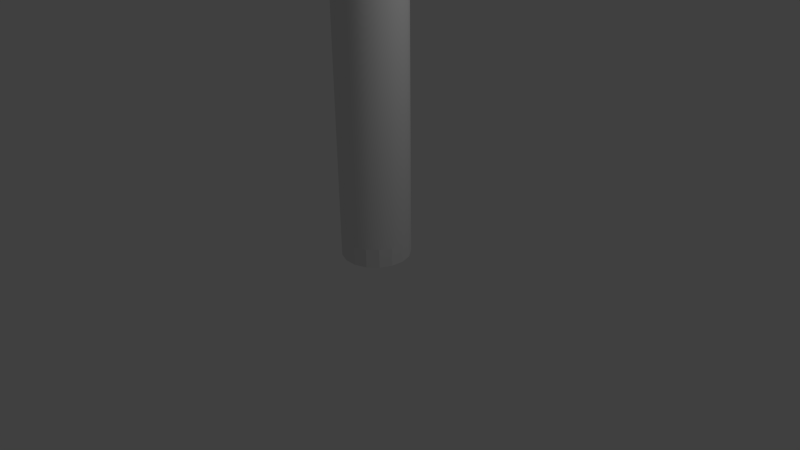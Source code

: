# Source: tube.blend  (saved by Blender 2.59.0; exported with 4.5.12 LTS)
import bpy
from mathutils import Matrix  # noqa: F401  (used for matrix-valued properties, if any)

bpy.ops.wm.read_factory_settings(use_empty=True)
scene = bpy.context.scene
scene.name = 'Scene'

# ---- collections
col_collection_1 = bpy.data.collections.new('Collection 1'); scene.collection.children.link(col_collection_1)

# ---- world
world_world = bpy.data.worlds.new('World'); scene.world = world_world
world_world.color = (0.05088, 0.05088, 0.05088)
world_world.use_sun_shadow = False
world_world.sun_shadow_jitter_overblur = 0.0
world_world.cycles.sampling_method = 'MANUAL'
world_world.cycles.sample_map_resolution = 256

# ---- cameras
cam_camera = bpy.data.cameras.new('Camera')
cam_camera.clip_end = 100.0
cam_camera.lens = 35.0
cam_camera.ortho_scale = 7.314
cam_camera.dof.focus_distance = 0.0
cam_camera.dof.aperture_fstop = 128.0

# ---- lights
light_lamp = bpy.data.lights.new('Lamp', 'POINT')
light_lamp.transmission_factor = 0.0
light_lamp.cutoff_distance = 30.0
light_lamp.energy = 100.0
light_lamp.shadow_buffer_clip_start = 1.001
light_lamp.shadow_soft_size = 1.0
light_lamp.shadow_maximum_resolution = 0.006
light_lamp.use_absolute_resolution = True
light_lamp.cycles.use_multiple_importance_sampling = False

# ---- meshes
me_cylinder_002 = bpy.data.meshes.new('Cylinder.002')
me_cylinder_002.from_pydata([(0.0, 0.0, -2.5), (-0.1806, 0.4662, -2.5), (-0.3368, 0.3695, -2.5), (-0.4476, 0.2229, -2.5), (-0.4979, 0.04613, -2.5), (-0.4809, -0.1368, -2.5), (-0.399, -0.3013, -2.5), (-0.2632, -0.4251, -2.5), (-0.09187, -0.4915, -2.5), (0.09187, -0.4915, -2.5), (0.2632, -0.4251, -2.5), (0.399, -0.3013, -2.5), (0.4809, -0.1368, -2.5), (0.4979, 0.04613, -2.5), (0.4476, 0.2229, -2.5), (0.3368, 0.3695, -2.5), (0.1806, 0.4662, -2.5), (0.0, 0.5, -2.5)], [], [(17, 0, 1), (0, 2, 1), (0, 3, 2), (0, 4, 3), (0, 5, 4), (0, 6, 5), (0, 7, 6), (0, 8, 7), (0, 9, 8), (0, 10, 9), (0, 11, 10), (0, 12, 11), (0, 13, 12), (0, 14, 13), (0, 15, 14), (0, 16, 15), (0, 17, 16)])
me_cylinder_002.use_remesh_preserve_volume = False
me_cylinder_002.use_remesh_preserve_attributes = False
me_cylinder_002.use_mirror_vertex_groups = False
me_cylinder_002.update()
me_cylinder_001 = bpy.data.meshes.new('Cylinder.001')
me_cylinder_001.from_pydata([(0.0, 0.0, 2.5), (-0.1806, 0.4662, 2.5), (-0.3368, 0.3695, 2.5), (-0.4476, 0.2229, 2.5), (-0.4979, 0.04614, 2.5), (-0.4809, -0.1368, 2.5), (-0.399, -0.3013, 2.5), (-0.2632, -0.4251, 2.5), (-0.09188, -0.4915, 2.5), (0.09187, -0.4915, 2.5), (0.2632, -0.4251, 2.5), (0.399, -0.3013, 2.5), (0.4809, -0.1368, 2.5), (0.4979, 0.04613, 2.5), (0.4476, 0.2229, 2.5), (0.3368, 0.3695, 2.5), (0.1806, 0.4662, 2.5), (5.643e-07, 0.5, 2.5)], [], [(0, 17, 1), (0, 1, 2), (0, 2, 3), (0, 3, 4), (0, 4, 5), (0, 5, 6), (0, 6, 7), (0, 7, 8), (0, 8, 9), (0, 9, 10), (0, 10, 11), (0, 11, 12), (0, 12, 13), (0, 13, 14), (0, 14, 15), (0, 15, 16), (0, 16, 17)])
me_cylinder_001.use_remesh_preserve_volume = False
me_cylinder_001.use_remesh_preserve_attributes = False
me_cylinder_001.use_mirror_vertex_groups = False
me_cylinder_001.update()
me_cylinder = bpy.data.meshes.new('Cylinder')
me_cylinder.from_pydata([(0.0, 0.5, -2.5), (0.1806, 0.4662, -2.5), (0.3368, 0.3695, -2.5), (0.4476, 0.2229, -2.5), (0.4979, 0.04613, -2.5), (0.4809, -0.1368, -2.5), (0.399, -0.3013, -2.5), (0.2632, -0.4251, -2.5), (0.09187, -0.4915, -2.5), (-0.09187, -0.4915, -2.5), (-0.2632, -0.4251, -2.5), (-0.399, -0.3013, -2.5), (-0.4809, -0.1368, -2.5), (-0.4979, 0.04613, -2.5), (-0.4476, 0.2229, -2.5), (-0.3368, 0.3695, -2.5), (-0.1806, 0.4662, -2.5), (5.643e-07, 0.5, 2.5), (0.1806, 0.4662, 2.5), (0.3368, 0.3695, 2.5), (0.4476, 0.2229, 2.5), (0.4979, 0.04613, 2.5), (0.4809, -0.1368, 2.5), (0.399, -0.3013, 2.5), (0.2632, -0.4251, 2.5), (0.09187, -0.4915, 2.5), (-0.09188, -0.4915, 2.5), (-0.2632, -0.4251, 2.5), (-0.399, -0.3013, 2.5), (-0.4809, -0.1368, 2.5), (-0.4979, 0.04614, 2.5), (-0.4476, 0.2229, 2.5), (-0.3368, 0.3695, 2.5), (-0.1806, 0.4662, 2.5), (0.1806, 0.4662, -2.222), (0.1806, 0.4662, -1.944), (0.1806, 0.4662, -1.667), (0.1806, 0.4662, -1.389), (0.1806, 0.4662, -1.111), (0.1806, 0.4662, -0.8333), (0.1806, 0.4662, -0.5556), (0.1806, 0.4662, -0.2778), (0.1806, 0.4662, 0.0), (0.1806, 0.4662, 0.2778), (0.1806, 0.4662, 0.5556), (0.1806, 0.4662, 0.8333), (0.1806, 0.4662, 1.111), (0.1806, 0.4662, 1.389), (0.1806, 0.4662, 1.667), (0.1806, 0.4662, 1.944), (0.1806, 0.4662, 2.222), (3.135e-08, 0.5, -2.222), (6.27e-08, 0.5, -1.944), (9.404e-08, 0.5, -1.667), (1.254e-07, 0.5, -1.389), (1.567e-07, 0.5, -1.111), (1.881e-07, 0.5, -0.8333), (2.194e-07, 0.5, -0.5556), (2.508e-07, 0.5, -0.2778), (2.821e-07, 0.5, 0.0), (3.135e-07, 0.5, 0.2778), (3.448e-07, 0.5, 0.5556), (3.762e-07, 0.5, 0.8333), (4.075e-07, 0.5, 1.111), (4.389e-07, 0.5, 1.389), (4.702e-07, 0.5, 1.667), (5.016e-07, 0.5, 1.944), (5.329e-07, 0.5, 2.222), (0.3368, 0.3695, -2.222), (0.3368, 0.3695, -1.944), (0.3368, 0.3695, -1.667), (0.3368, 0.3695, -1.389), (0.3368, 0.3695, -1.111), (0.3368, 0.3695, -0.8333), (0.3368, 0.3695, -0.5556), (0.3368, 0.3695, -0.2778), (0.3368, 0.3695, 0.0), (0.3368, 0.3695, 0.2778), (0.3368, 0.3695, 0.5556), (0.3368, 0.3695, 0.8333), (0.3368, 0.3695, 1.111), (0.3368, 0.3695, 1.389), (0.3368, 0.3695, 1.667), (0.3368, 0.3695, 1.944), (0.3368, 0.3695, 2.222), (0.4476, 0.2229, -2.222), (0.4476, 0.2229, -1.944), (0.4476, 0.2229, -1.667), (0.4476, 0.2229, -1.389), (0.4476, 0.2229, -1.111), (0.4476, 0.2229, -0.8333), (0.4476, 0.2229, -0.5556), (0.4476, 0.2229, -0.2778), (0.4476, 0.2229, 0.0), (0.4476, 0.2229, 0.2778), (0.4476, 0.2229, 0.5556), (0.4476, 0.2229, 0.8333), (0.4476, 0.2229, 1.111), (0.4476, 0.2229, 1.389), (0.4476, 0.2229, 1.667), (0.4476, 0.2229, 1.944), (0.4476, 0.2229, 2.222), (0.4979, 0.04613, -2.222), (0.4979, 0.04613, -1.944), (0.4979, 0.04613, -1.667), (0.4979, 0.04613, -1.389), (0.4979, 0.04613, -1.111), (0.4979, 0.04613, -0.8333), (0.4979, 0.04613, -0.5556), (0.4979, 0.04613, -0.2778), (0.4979, 0.04613, 0.0), (0.4979, 0.04613, 0.2778), (0.4979, 0.04613, 0.5556), (0.4979, 0.04613, 0.8333), (0.4979, 0.04613, 1.111), (0.4979, 0.04613, 1.389), (0.4979, 0.04613, 1.667), (0.4979, 0.04613, 1.944), (0.4979, 0.04613, 2.222), (0.4809, -0.1368, -2.222), (0.4809, -0.1368, -1.944), (0.4809, -0.1368, -1.667), (0.4809, -0.1368, -1.389), (0.4809, -0.1368, -1.111), (0.4809, -0.1368, -0.8333), (0.4809, -0.1368, -0.5556), (0.4809, -0.1368, -0.2778), (0.4809, -0.1368, 0.0), (0.4809, -0.1368, 0.2778), (0.4809, -0.1368, 0.5556), (0.4809, -0.1368, 0.8333), (0.4809, -0.1368, 1.111), (0.4809, -0.1368, 1.389), (0.4809, -0.1368, 1.667), (0.4809, -0.1368, 1.944), (0.4809, -0.1368, 2.222), (0.399, -0.3013, -2.222), (0.399, -0.3013, -1.944), (0.399, -0.3013, -1.667), (0.399, -0.3013, -1.389), (0.399, -0.3013, -1.111), (0.399, -0.3013, -0.8333), (0.399, -0.3013, -0.5556), (0.399, -0.3013, -0.2778), (0.399, -0.3013, 0.0), (0.399, -0.3013, 0.2778), (0.399, -0.3013, 0.5556), (0.399, -0.3013, 0.8333), (0.399, -0.3013, 1.111), (0.399, -0.3013, 1.389), (0.399, -0.3013, 1.667), (0.399, -0.3013, 1.944), (0.399, -0.3013, 2.222), (0.2632, -0.4251, -2.222), (0.2632, -0.4251, -1.944), (0.2632, -0.4251, -1.667), (0.2632, -0.4251, -1.389), (0.2632, -0.4251, -1.111), (0.2632, -0.4251, -0.8333), (0.2632, -0.4251, -0.5556), (0.2632, -0.4251, -0.2778), (0.2632, -0.4251, 0.0), (0.2632, -0.4251, 0.2778), (0.2632, -0.4251, 0.5556), (0.2632, -0.4251, 0.8333), (0.2632, -0.4251, 1.111), (0.2632, -0.4251, 1.389), (0.2632, -0.4251, 1.667), (0.2632, -0.4251, 1.944), (0.2632, -0.4251, 2.222), (0.09187, -0.4915, -2.222), (0.09187, -0.4915, -1.944), (0.09187, -0.4915, -1.667), (0.09187, -0.4915, -1.389), (0.09187, -0.4915, -1.111), (0.09187, -0.4915, -0.8333), (0.09187, -0.4915, -0.5556), (0.09187, -0.4915, -0.2778), (0.09187, -0.4915, 0.0), (0.09187, -0.4915, 0.2778), (0.09187, -0.4915, 0.5556), (0.09187, -0.4915, 0.8333), (0.09187, -0.4915, 1.111), (0.09187, -0.4915, 1.389), (0.09187, -0.4915, 1.667), (0.09187, -0.4915, 1.944), (0.09187, -0.4915, 2.222), (-0.09187, -0.4915, -2.222), (-0.09187, -0.4915, -1.944), (-0.09187, -0.4915, -1.667), (-0.09188, -0.4915, -1.389), (-0.09188, -0.4915, -1.111), (-0.09188, -0.4915, -0.8333), (-0.09188, -0.4915, -0.5556), (-0.09188, -0.4915, -0.2778), (-0.09188, -0.4915, 0.0), (-0.09188, -0.4915, 0.2778), (-0.09188, -0.4915, 0.5556), (-0.09188, -0.4915, 0.8333), (-0.09188, -0.4915, 1.111), (-0.09188, -0.4915, 1.389), (-0.09188, -0.4915, 1.667), (-0.09188, -0.4915, 1.944), (-0.09188, -0.4915, 2.222), (-0.2632, -0.4251, -2.222), (-0.2632, -0.4251, -1.944), (-0.2632, -0.4251, -1.667), (-0.2632, -0.4251, -1.389), (-0.2632, -0.4251, -1.111), (-0.2632, -0.4251, -0.8333), (-0.2632, -0.4251, -0.5556), (-0.2632, -0.4251, -0.2778), (-0.2632, -0.4251, 0.0), (-0.2632, -0.4251, 0.2778), (-0.2632, -0.4251, 0.5556), (-0.2632, -0.4251, 0.8333), (-0.2632, -0.4251, 1.111), (-0.2632, -0.4251, 1.389), (-0.2632, -0.4251, 1.667), (-0.2632, -0.4251, 1.944), (-0.2632, -0.4251, 2.222), (-0.399, -0.3013, -2.222), (-0.399, -0.3013, -1.944), (-0.399, -0.3013, -1.667), (-0.399, -0.3013, -1.389), (-0.399, -0.3013, -1.111), (-0.399, -0.3013, -0.8333), (-0.399, -0.3013, -0.5556), (-0.399, -0.3013, -0.2778), (-0.399, -0.3013, 0.0), (-0.399, -0.3013, 0.2778), (-0.399, -0.3013, 0.5556), (-0.399, -0.3013, 0.8333), (-0.399, -0.3013, 1.111), (-0.399, -0.3013, 1.389), (-0.399, -0.3013, 1.667), (-0.399, -0.3013, 1.944), (-0.399, -0.3013, 2.222), (-0.4809, -0.1368, -2.222), (-0.4809, -0.1368, -1.944), (-0.4809, -0.1368, -1.667), (-0.4809, -0.1368, -1.389), (-0.4809, -0.1368, -1.111), (-0.4809, -0.1368, -0.8333), (-0.4809, -0.1368, -0.5556), (-0.4809, -0.1368, -0.2778), (-0.4809, -0.1368, 0.0), (-0.4809, -0.1368, 0.2778), (-0.4809, -0.1368, 0.5556), (-0.4809, -0.1368, 0.8333), (-0.4809, -0.1368, 1.111), (-0.4809, -0.1368, 1.389), (-0.4809, -0.1368, 1.667), (-0.4809, -0.1368, 1.944), (-0.4809, -0.1368, 2.222), (-0.4979, 0.04613, -2.222), (-0.4979, 0.04613, -1.944), (-0.4979, 0.04613, -1.667), (-0.4979, 0.04613, -1.389), (-0.4979, 0.04613, -1.111), (-0.4979, 0.04613, -0.8333), (-0.4979, 0.04613, -0.5556), (-0.4979, 0.04614, -0.2778), (-0.4979, 0.04614, 0.0), (-0.4979, 0.04614, 0.2778), (-0.4979, 0.04614, 0.5556), (-0.4979, 0.04614, 0.8333), (-0.4979, 0.04614, 1.111), (-0.4979, 0.04614, 1.389), (-0.4979, 0.04614, 1.667), (-0.4979, 0.04614, 1.944), (-0.4979, 0.04614, 2.222), (-0.4476, 0.2229, -2.222), (-0.4476, 0.2229, -1.944), (-0.4476, 0.2229, -1.667), (-0.4476, 0.2229, -1.389), (-0.4476, 0.2229, -1.111), (-0.4476, 0.2229, -0.8333), (-0.4476, 0.2229, -0.5556), (-0.4476, 0.2229, -0.2778), (-0.4476, 0.2229, 0.0), (-0.4476, 0.2229, 0.2778), (-0.4476, 0.2229, 0.5556), (-0.4476, 0.2229, 0.8333), (-0.4476, 0.2229, 1.111), (-0.4476, 0.2229, 1.389), (-0.4476, 0.2229, 1.667), (-0.4476, 0.2229, 1.944), (-0.4476, 0.2229, 2.222), (-0.3368, 0.3695, -2.222), (-0.3368, 0.3695, -1.944), (-0.3368, 0.3695, -1.667), (-0.3368, 0.3695, -1.389), (-0.3368, 0.3695, -1.111), (-0.3368, 0.3695, -0.8333), (-0.3368, 0.3695, -0.5556), (-0.3368, 0.3695, -0.2778), (-0.3368, 0.3695, 0.0), (-0.3368, 0.3695, 0.2778), (-0.3368, 0.3695, 0.5556), (-0.3368, 0.3695, 0.8333), (-0.3368, 0.3695, 1.111), (-0.3368, 0.3695, 1.389), (-0.3368, 0.3695, 1.667), (-0.3368, 0.3695, 1.944), (-0.3368, 0.3695, 2.222), (-0.1806, 0.4662, -2.222), (-0.1806, 0.4662, -1.944), (-0.1806, 0.4662, -1.667), (-0.1806, 0.4662, -1.389), (-0.1806, 0.4662, -1.111), (-0.1806, 0.4662, -0.8333), (-0.1806, 0.4662, -0.5556), (-0.1806, 0.4662, -0.2778), (-0.1806, 0.4662, 0.0), (-0.1806, 0.4662, 0.2778), (-0.1806, 0.4662, 0.5556), (-0.1806, 0.4662, 0.8333), (-0.1806, 0.4662, 1.111), (-0.1806, 0.4662, 1.389), (-0.1806, 0.4662, 1.667), (-0.1806, 0.4662, 1.944), (-0.1806, 0.4662, 2.222)], [], [(51, 0, 16), (51, 16, 306), (52, 51, 306), (52, 306, 307), (53, 52, 307), (53, 307, 308), (54, 53, 308), (54, 308, 309), (55, 54, 309), (55, 309, 310), (56, 55, 310), (56, 310, 311), (57, 56, 311), (57, 311, 312), (58, 57, 312), (58, 312, 313), (59, 58, 313), (59, 313, 314), (60, 59, 314), (60, 314, 315), (61, 60, 315), (61, 315, 316), (62, 61, 316), (62, 316, 317), (63, 62, 317), (63, 317, 318), (64, 63, 318), (64, 318, 319), (65, 64, 319), (65, 319, 320), (66, 65, 320), (66, 320, 321), (67, 66, 321), (67, 321, 322), (17, 67, 322), (17, 322, 33), (305, 32, 33), (305, 33, 322), (304, 305, 321), (305, 322, 321), (303, 304, 321), (303, 321, 320), (302, 303, 320), (302, 320, 319), (301, 302, 319), (301, 319, 318), (300, 301, 318), (300, 318, 317), (299, 300, 317), (299, 317, 316), (298, 299, 316), (298, 316, 315), (297, 298, 315), (297, 315, 314), (296, 297, 313), (297, 314, 313), (295, 296, 313), (295, 313, 312), (294, 295, 312), (294, 312, 311), (293, 294, 311), (293, 311, 310), (292, 293, 310), (292, 310, 309), (291, 292, 309), (291, 309, 308), (290, 291, 308), (290, 308, 307), (289, 290, 307), (289, 307, 306), (15, 289, 306), (15, 306, 16), (288, 31, 32), (288, 32, 305), (287, 288, 304), (288, 305, 304), (286, 287, 304), (286, 304, 303), (285, 286, 303), (285, 303, 302), (284, 285, 302), (284, 302, 301), (283, 284, 301), (283, 301, 300), (282, 283, 300), (282, 300, 299), (281, 282, 299), (281, 299, 298), (280, 281, 298), (280, 298, 297), (279, 280, 296), (280, 297, 296), (278, 279, 296), (278, 296, 295), (277, 278, 295), (277, 295, 294), (276, 277, 294), (276, 294, 293), (275, 276, 293), (275, 293, 292), (274, 275, 292), (274, 292, 291), (273, 274, 291), (273, 291, 290), (272, 273, 290), (272, 290, 289), (14, 272, 289), (14, 289, 15), (271, 30, 31), (271, 31, 288), (270, 271, 288), (270, 288, 287), (269, 270, 287), (269, 287, 286), (268, 269, 286), (268, 286, 285), (267, 268, 285), (267, 285, 284), (266, 267, 284), (266, 284, 283), (265, 266, 283), (265, 283, 282), (264, 265, 282), (264, 282, 281), (263, 264, 280), (264, 281, 280), (262, 263, 280), (262, 280, 279), (261, 262, 279), (261, 279, 278), (260, 261, 278), (260, 278, 277), (259, 260, 277), (259, 277, 276), (258, 259, 276), (258, 276, 275), (257, 258, 275), (257, 275, 274), (256, 257, 274), (256, 274, 273), (255, 256, 272), (256, 273, 272), (13, 255, 272), (13, 272, 14), (254, 29, 271), (29, 30, 271), (253, 254, 270), (254, 271, 270), (252, 253, 270), (252, 270, 269), (251, 252, 268), (252, 269, 268), (250, 251, 268), (250, 268, 267), (249, 250, 266), (250, 267, 266), (248, 249, 266), (248, 266, 265), (247, 248, 265), (247, 265, 264), (246, 247, 264), (246, 264, 263), (245, 246, 263), (245, 263, 262), (244, 245, 262), (244, 262, 261), (243, 244, 260), (244, 261, 260), (242, 243, 260), (242, 260, 259), (241, 242, 259), (241, 259, 258), (240, 241, 258), (240, 258, 257), (239, 240, 257), (239, 257, 256), (238, 239, 255), (239, 256, 255), (12, 238, 255), (12, 255, 13), (237, 28, 29), (237, 29, 254), (236, 237, 253), (237, 254, 253), (235, 236, 253), (235, 253, 252), (234, 235, 252), (234, 252, 251), (233, 234, 251), (233, 251, 250), (232, 233, 249), (233, 250, 249), (231, 232, 249), (231, 249, 248), (230, 231, 247), (231, 248, 247), (229, 230, 247), (229, 247, 246), (228, 229, 245), (229, 246, 245), (227, 228, 245), (227, 245, 244), (226, 227, 244), (226, 244, 243), (225, 226, 243), (225, 243, 242), (224, 225, 242), (224, 242, 241), (223, 224, 241), (223, 241, 240), (222, 223, 240), (222, 240, 239), (221, 222, 238), (222, 239, 238), (11, 221, 238), (11, 238, 12), (220, 27, 28), (220, 28, 237), (219, 220, 237), (219, 237, 236), (218, 219, 236), (218, 236, 235), (217, 218, 235), (217, 235, 234), (216, 217, 234), (216, 234, 233), (215, 216, 233), (215, 233, 232), (214, 215, 231), (215, 232, 231), (213, 214, 231), (213, 231, 230), (212, 213, 230), (212, 230, 229), (211, 212, 229), (211, 229, 228), (210, 211, 228), (210, 228, 227), (209, 210, 227), (209, 227, 226), (208, 209, 226), (208, 226, 225), (207, 208, 225), (207, 225, 224), (206, 207, 224), (206, 224, 223), (205, 206, 223), (205, 223, 222), (204, 205, 222), (204, 222, 221), (10, 204, 221), (10, 221, 11), (203, 26, 27), (203, 27, 220), (202, 203, 220), (202, 220, 219), (201, 202, 219), (201, 219, 218), (200, 201, 218), (200, 218, 217), (199, 200, 217), (199, 217, 216), (198, 199, 216), (198, 216, 215), (197, 198, 214), (198, 215, 214), (196, 197, 214), (196, 214, 213), (195, 196, 213), (195, 213, 212), (194, 195, 212), (194, 212, 211), (193, 194, 211), (193, 211, 210), (192, 193, 210), (192, 210, 209), (191, 192, 209), (191, 209, 208), (190, 191, 208), (190, 208, 207), (189, 190, 207), (189, 207, 206), (188, 189, 206), (188, 206, 205), (187, 188, 205), (187, 205, 204), (9, 187, 204), (9, 204, 10), (186, 25, 26), (186, 26, 203), (185, 186, 203), (185, 203, 202), (184, 185, 202), (184, 202, 201), (183, 184, 201), (183, 201, 200), (182, 183, 200), (182, 200, 199), (181, 182, 199), (181, 199, 198), (180, 181, 198), (180, 198, 197), (179, 180, 197), (179, 197, 196), (178, 179, 196), (178, 196, 195), (177, 178, 195), (177, 195, 194), (176, 177, 194), (176, 194, 193), (175, 176, 193), (175, 193, 192), (174, 175, 192), (174, 192, 191), (173, 174, 191), (173, 191, 190), (172, 173, 190), (172, 190, 189), (171, 172, 189), (171, 189, 188), (170, 171, 188), (170, 188, 187), (8, 170, 187), (8, 187, 9), (169, 24, 25), (169, 25, 186), (168, 169, 186), (168, 186, 185), (167, 168, 185), (167, 185, 184), (166, 167, 184), (166, 184, 183), (165, 166, 183), (165, 183, 182), (164, 165, 182), (164, 182, 181), (163, 164, 181), (163, 181, 180), (162, 163, 180), (162, 180, 179), (161, 162, 179), (161, 179, 178), (160, 161, 178), (160, 178, 177), (159, 160, 177), (159, 177, 176), (158, 159, 176), (158, 176, 175), (157, 158, 175), (157, 175, 174), (156, 157, 174), (156, 174, 173), (155, 156, 173), (155, 173, 172), (154, 155, 172), (154, 172, 171), (153, 154, 171), (153, 171, 170), (7, 153, 170), (7, 170, 8), (152, 23, 24), (152, 24, 169), (151, 152, 169), (151, 169, 168), (150, 151, 168), (150, 168, 167), (149, 150, 167), (149, 167, 166), (148, 149, 166), (148, 166, 165), (147, 148, 165), (147, 165, 164), (146, 147, 164), (146, 164, 163), (145, 146, 163), (145, 163, 162), (144, 145, 162), (144, 162, 161), (143, 144, 161), (143, 161, 160), (142, 143, 160), (142, 160, 159), (141, 142, 159), (141, 159, 158), (140, 141, 158), (140, 158, 157), (139, 140, 157), (139, 157, 156), (138, 139, 156), (138, 156, 155), (137, 138, 155), (137, 155, 154), (136, 137, 154), (136, 154, 153), (6, 136, 153), (6, 153, 7), (135, 22, 23), (135, 23, 152), (134, 135, 152), (134, 152, 151), (133, 134, 151), (133, 151, 150), (132, 133, 150), (132, 150, 149), (131, 132, 149), (131, 149, 148), (130, 131, 148), (130, 148, 147), (129, 130, 147), (129, 147, 146), (128, 129, 146), (128, 146, 145), (127, 128, 145), (127, 145, 144), (126, 127, 144), (126, 144, 143), (125, 126, 143), (125, 143, 142), (124, 125, 142), (124, 142, 141), (123, 124, 141), (123, 141, 140), (122, 123, 140), (122, 140, 139), (121, 122, 139), (121, 139, 138), (120, 121, 138), (120, 138, 137), (119, 120, 137), (119, 137, 136), (5, 119, 136), (5, 136, 6), (118, 21, 22), (118, 22, 135), (117, 118, 135), (117, 135, 134), (116, 117, 134), (116, 134, 133), (115, 116, 133), (115, 133, 132), (114, 115, 132), (114, 132, 131), (113, 114, 131), (113, 131, 130), (112, 113, 130), (112, 130, 129), (111, 112, 129), (111, 129, 128), (110, 111, 128), (110, 128, 127), (109, 110, 127), (109, 127, 126), (108, 109, 126), (108, 126, 125), (107, 108, 125), (107, 125, 124), (106, 107, 124), (106, 124, 123), (105, 106, 123), (105, 123, 122), (104, 105, 122), (104, 122, 121), (103, 104, 121), (103, 121, 120), (102, 103, 120), (102, 120, 119), (4, 102, 119), (4, 119, 5), (101, 20, 21), (101, 21, 118), (100, 101, 118), (100, 118, 117), (99, 100, 117), (99, 117, 116), (98, 99, 116), (98, 116, 115), (97, 98, 115), (97, 115, 114), (96, 97, 114), (96, 114, 113), (95, 96, 113), (95, 113, 112), (94, 95, 112), (94, 112, 111), (93, 94, 111), (93, 111, 110), (92, 93, 110), (92, 110, 109), (91, 92, 109), (91, 109, 108), (90, 91, 108), (90, 108, 107), (89, 90, 107), (89, 107, 106), (88, 89, 106), (88, 106, 105), (87, 88, 105), (87, 105, 104), (86, 87, 104), (86, 104, 103), (85, 86, 103), (85, 103, 102), (3, 85, 102), (3, 102, 4), (84, 19, 20), (84, 20, 101), (83, 84, 101), (83, 101, 100), (82, 83, 100), (82, 100, 99), (81, 82, 99), (81, 99, 98), (80, 81, 98), (80, 98, 97), (79, 80, 97), (79, 97, 96), (78, 79, 96), (78, 96, 95), (77, 78, 95), (77, 95, 94), (76, 77, 94), (76, 94, 93), (75, 76, 93), (75, 93, 92), (74, 75, 92), (74, 92, 91), (73, 74, 91), (73, 91, 90), (72, 73, 90), (72, 90, 89), (71, 72, 89), (71, 89, 88), (70, 71, 88), (70, 88, 87), (69, 70, 87), (69, 87, 86), (68, 69, 86), (68, 86, 85), (2, 68, 85), (2, 85, 3), (50, 18, 19), (50, 19, 84), (49, 50, 84), (49, 84, 83), (48, 49, 83), (48, 83, 82), (47, 48, 82), (47, 82, 81), (46, 47, 81), (46, 81, 80), (45, 46, 80), (45, 80, 79), (44, 45, 79), (44, 79, 78), (43, 44, 78), (43, 78, 77), (42, 43, 77), (42, 77, 76), (41, 42, 76), (41, 76, 75), (40, 41, 75), (40, 75, 74), (39, 40, 74), (39, 74, 73), (38, 39, 73), (38, 73, 72), (37, 38, 72), (37, 72, 71), (36, 37, 71), (36, 71, 70), (35, 36, 70), (35, 70, 69), (34, 35, 69), (34, 69, 68), (1, 34, 68), (1, 68, 2), (67, 17, 18), (67, 18, 50), (66, 67, 50), (66, 50, 49), (65, 66, 49), (65, 49, 48), (64, 65, 48), (64, 48, 47), (63, 64, 47), (63, 47, 46), (62, 63, 46), (62, 46, 45), (61, 62, 45), (61, 45, 44), (60, 61, 44), (60, 44, 43), (59, 60, 43), (59, 43, 42), (58, 59, 42), (58, 42, 41), (57, 58, 41), (57, 41, 40), (56, 57, 40), (56, 40, 39), (55, 56, 39), (55, 39, 38), (54, 55, 38), (54, 38, 37), (53, 54, 37), (53, 37, 36), (52, 53, 36), (52, 36, 35), (51, 52, 35), (51, 35, 34), (0, 51, 34), (0, 34, 1)])
me_cylinder.polygons.foreach_set('use_smooth', [0, 0, 1, 1, 1, 1, 1, 1, 1, 1, 1, 1, 1, 1, 1, 1, 1, 1, 1, 1, 1, 1, 1, 1, 1, 1, 1, 1, 1, 1, 1, 1, 1, 1, 0, 0, 0, 0, 1, 1, 1, 1, 1, 1, 1, 1, 1, 1, 1, 1, 1, 1, 1, 1, 1, 1, 1, 1, 1, 1, 1, 1, 1, 1, 1, 1, 1, 1, 1, 1, 0, 0, 0, 0, 1, 1, 1, 1, 1, 1, 1, 1, 1, 1, 1, 1, 1, 1, 1, 1, 1, 1, 1, 1, 1, 1, 1, 1, 1, 1, 1, 1, 1, 1, 1, 1, 0, 0, 0, 0, 1, 1, 1, 1, 1, 1, 1, 1, 1, 1, 1, 1, 1, 1, 1, 1, 1, 1, 1, 1, 1, 1, 1, 1, 1, 1, 1, 1, 1, 1, 1, 1, 0, 0, 0, 0, 1, 1, 1, 1, 1, 1, 1, 1, 1, 1, 1, 1, 1, 1, 1, 1, 1, 1, 1, 1, 1, 1, 1, 1, 1, 1, 1, 1, 1, 1, 1, 1, 0, 0, 0, 0, 1, 1, 1, 1, 1, 1, 1, 1, 1, 1, 1, 1, 1, 1, 1, 1, 1, 1, 1, 1, 1, 1, 1, 1, 1, 1, 1, 1, 1, 1, 1, 1, 0, 0, 0, 0, 1, 1, 1, 1, 1, 1, 1, 1, 1, 1, 1, 1, 1, 1, 1, 1, 1, 1, 1, 1, 1, 1, 1, 1, 1, 1, 1, 1, 1, 1, 1, 1, 0, 0, 0, 0, 1, 1, 1, 1, 1, 1, 1, 1, 1, 1, 1, 1, 1, 1, 1, 1, 1, 1, 1, 1, 1, 1, 1, 1, 1, 1, 1, 1, 1, 1, 1, 1, 0, 0, 0, 0, 1, 1, 1, 1, 1, 1, 1, 1, 1, 1, 1, 1, 1, 1, 1, 1, 1, 1, 1, 1, 1, 1, 1, 1, 1, 1, 1, 1, 1, 1, 1, 1, 0, 0, 0, 0, 1, 1, 1, 1, 1, 1, 1, 1, 1, 1, 1, 1, 1, 1, 1, 1, 1, 1, 1, 1, 1, 1, 1, 1, 1, 1, 1, 1, 1, 1, 1, 1, 0, 0, 0, 0, 1, 1, 1, 1, 1, 1, 1, 1, 1, 1, 1, 1, 1, 1, 1, 1, 1, 1, 1, 1, 1, 1, 1, 1, 1, 1, 1, 1, 1, 1, 1, 1, 0, 0, 0, 0, 1, 1, 1, 1, 1, 1, 1, 1, 1, 1, 1, 1, 1, 1, 1, 1, 1, 1, 1, 1, 1, 1, 1, 1, 1, 1, 1, 1, 1, 1, 1, 1, 0, 0, 0, 0, 1, 1, 1, 1, 1, 1, 1, 1, 1, 1, 1, 1, 1, 1, 1, 1, 1, 1, 1, 1, 1, 1, 1, 1, 1, 1, 1, 1, 1, 1, 1, 1, 0, 0, 0, 0, 1, 1, 1, 1, 1, 1, 1, 1, 1, 1, 1, 1, 1, 1, 1, 1, 1, 1, 1, 1, 1, 1, 1, 1, 1, 1, 1, 1, 1, 1, 1, 1, 0, 0, 0, 0, 1, 1, 1, 1, 1, 1, 1, 1, 1, 1, 1, 1, 1, 1, 1, 1, 1, 1, 1, 1, 1, 1, 1, 1, 1, 1, 1, 1, 1, 1, 1, 1, 0, 0, 0, 0, 1, 1, 1, 1, 1, 1, 1, 1, 1, 1, 1, 1, 1, 1, 1, 1, 1, 1, 1, 1, 1, 1, 1, 1, 1, 1, 1, 1, 1, 1, 1, 1, 0, 0, 0, 0, 1, 1, 1, 1, 1, 1, 1, 1, 1, 1, 1, 1, 1, 1, 1, 1, 1, 1, 1, 1, 1, 1, 1, 1, 1, 1, 1, 1, 1, 1, 1, 1, 0, 0])
me_cylinder.use_remesh_preserve_volume = False
me_cylinder.use_remesh_preserve_attributes = False
me_cylinder.use_mirror_vertex_groups = False
me_cylinder.update()

# ---- objects
ob_cylinder_002 = bpy.data.objects.new('Cylinder.002', me_cylinder_002)
ob_cylinder_001 = bpy.data.objects.new('Cylinder.001', me_cylinder_001)
ob_cylinder = bpy.data.objects.new('Cylinder', me_cylinder)
ob_lamp = bpy.data.objects.new('Lamp', light_lamp)
ob_camera = bpy.data.objects.new('Camera', cam_camera)

# ---- transforms, parenting, visibility, modifiers, constraints
ob_cylinder_002.location = (0.0, 0.0, 2.5)
ob_cylinder_002.lineart.crease_threshold = 0.0
ob_cylinder_001.location = (0.0, 0.0, 2.5)
ob_cylinder_001.lineart.crease_threshold = 0.0
ob_cylinder.location = (0.0, 0.0, 2.5)
ob_cylinder.lineart.crease_threshold = 0.0
ob_lamp.location = (4.076, 1.005, 5.904)
ob_lamp.rotation_euler = (0.6503, 0.05522, 1.866)
ob_lamp.lock_rotations_4d = False
ob_lamp.empty_display_type = 'ARROWS'
ob_lamp.color = (0.0, 0.0, 0.0, 0.0)
ob_lamp.lineart.crease_threshold = 0.0
ob_camera.location = (7.481, -6.508, 5.344)
ob_camera.rotation_euler = (1.109, 0.01082, 0.8149)
ob_camera.lock_rotations_4d = False
ob_camera.empty_display_type = 'ARROWS'
ob_camera.color = (0.0, 0.0, 0.0, 0.0)
ob_camera.display_type = 'WIRE'
ob_camera.lineart.crease_threshold = 0.0

# ---- collection membership
col_collection_1.objects.link(ob_cylinder_002)
col_collection_1.objects.link(ob_cylinder_001)
col_collection_1.objects.link(ob_cylinder)
col_collection_1.objects.link(ob_lamp)
col_collection_1.objects.link(ob_camera)

# ---- scene / render settings (as saved in the file)
scene.camera = ob_camera
scene.frame_start = 1; scene.frame_end = 250; scene.frame_set(1)
scene.render.engine = 'BLENDER_EEVEE_NEXT'
scene.render.image_settings.color_mode = 'RGB'
scene.render.image_settings.compression = 90
scene.render.resolution_percentage = 50
scene.render.dither_intensity = 0.0
scene.render.bake_margin = 2
scene.render.bake_bias = 0.0
scene.cycles.use_denoising = False
scene.cycles.samples = 10
scene.cycles.sampling_pattern = 'TABULATED_SOBOL'
scene.cycles.light_sampling_threshold = 0.0
scene.cycles.use_adaptive_sampling = False
scene.cycles.use_light_tree = False
scene.cycles.blur_glossy = 0.0
scene.cycles.volume_bounces = 1
scene.cycles.pixel_filter_type = 'GAUSSIAN'
scene.cycles.sample_clamp_indirect = 0.0
scene.view_settings.view_transform = 'Standard'
bpy.context.view_layer.update()
